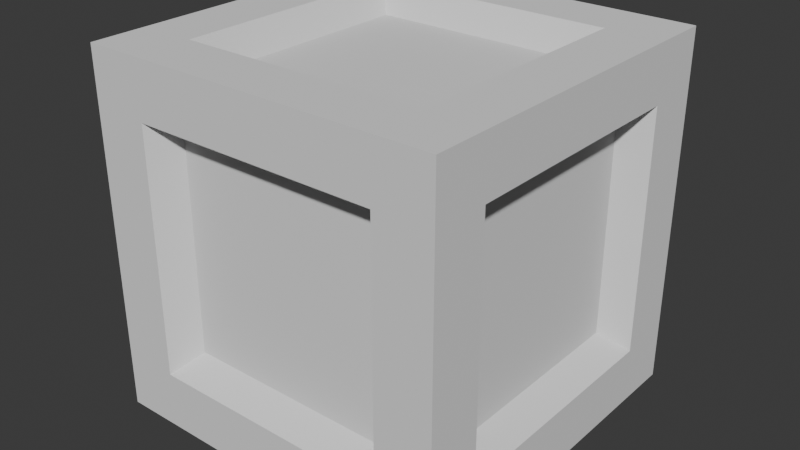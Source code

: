 # Source: box.blend  (saved by Blender 4.3.34; exported with 4.5.12 LTS)
import bpy
from mathutils import Matrix  # noqa: F401  (used for matrix-valued properties, if any)

bpy.ops.wm.read_factory_settings(use_empty=True)
scene = bpy.context.scene
scene.name = 'Scene'

# ---- world
world_world = bpy.data.worlds.new('World'); scene.world = world_world
world_world.use_nodes = True; world_world.node_tree.nodes.clear()
_N = world_world.node_tree.nodes; _L = world_world.node_tree.links
n0 = _N.new('ShaderNodeOutputWorld'); n0.name = 'World Output'; n0.location = (300, 300)
n1 = _N.new('ShaderNodeBackground'); n1.name = 'Background'; n1.location = (10, 300)
n1.inputs[0].default_value = (0.05088, 0.05088, 0.05088, 1.0)
_L.new(n1.outputs[0], n0.inputs[0])
n0.is_active_output = True
world_world.color = (0.05088, 0.05088, 0.05088)
world_world.sun_shadow_jitter_overblur = 0.0

# ---- meshes
me_mesh = bpy.data.meshes.new('mesh')
me_mesh.from_pydata([(-1.0, -1.0, -1.0), (-1.0, -1.0, 1.0), (-1.0, 1.0, -1.0), (-1.0, 1.0, 1.0), (1.0, -1.0, -1.0), (1.0, -1.0, 1.0), (1.0, 1.0, -1.0), (1.0, 1.0, 1.0), (-1.0, -0.6859, -0.6859), (-1.0, -0.6859, 0.6859), (-1.0, 0.6859, 0.6859), (-1.0, 0.6859, -0.6859), (-0.6859, 1.0, -0.6859), (-0.6859, 1.0, 0.6859), (0.6859, 1.0, 0.6859), (0.6859, 1.0, -0.6859), (1.0, 0.6859, -0.6859), (1.0, 0.6859, 0.6859), (1.0, -0.6859, 0.6859), (1.0, -0.6859, -0.6859), (0.6859, -1.0, -0.6859), (0.6859, -1.0, 0.6859), (-0.6859, -1.0, 0.6859), (-0.6859, -1.0, -0.6859), (-0.6859, 0.6859, -1.0), (0.6859, 0.6859, -1.0), (0.6859, -0.6859, -1.0), (-0.6859, -0.6859, -1.0), (0.6859, 0.6859, 1.0), (-0.6859, 0.6859, 1.0), (-0.6859, -0.6859, 1.0), (0.6859, -0.6859, 1.0), (-0.8492, -0.5825, -0.5825), (-0.8492, -0.5825, 0.5825), (-0.8492, 0.5825, -0.5825), (-0.8492, 0.5825, 0.5825), (-0.5825, 0.8492, 0.5825), (-0.5825, 0.8492, -0.5825), (0.5825, 0.8492, -0.5825), (0.5825, 0.8492, 0.5825), (0.8492, 0.5825, 0.5825), (0.8492, 0.5825, -0.5825), (0.8492, -0.5825, -0.5825), (0.8492, -0.5825, 0.5825), (0.5825, -0.8492, 0.5825), (0.5825, -0.8492, -0.5825), (-0.5825, -0.8492, -0.5825), (-0.5825, -0.8492, 0.5825), (0.5825, 0.5825, -0.8492), (-0.5825, 0.5825, -0.8492), (-0.5825, -0.5825, -0.8492), (0.5825, -0.5825, -0.8492), (-0.5825, 0.5825, 0.8492), (0.5825, 0.5825, 0.8492), (0.5825, -0.5825, 0.8492), (-0.5825, -0.5825, 0.8492)], [], [(27, 24, 49, 50), (17, 18, 43, 40), (10, 11, 34, 35), (28, 29, 52, 53), (23, 20, 45, 46), (13, 14, 39, 36), (0, 1, 9, 8), (1, 3, 10, 9), (3, 2, 11, 10), (2, 0, 8, 11), (2, 3, 13, 12), (3, 7, 14, 13), (7, 6, 15, 14), (6, 2, 12, 15), (6, 7, 17, 16), (7, 5, 18, 17), (5, 4, 19, 18), (4, 6, 16, 19), (4, 5, 21, 20), (5, 1, 22, 21), (1, 0, 23, 22), (0, 4, 20, 23), (2, 6, 25, 24), (6, 4, 26, 25), (4, 0, 27, 26), (0, 2, 24, 27), (7, 3, 29, 28), (3, 1, 30, 29), (1, 5, 31, 30), (5, 7, 28, 31), (32, 33, 35, 34), (37, 36, 39, 38), (41, 40, 43, 42), (45, 44, 47, 46), (49, 48, 51, 50), (53, 52, 55, 54), (14, 15, 38, 39), (21, 22, 47, 44), (31, 28, 53, 54), (18, 19, 42, 43), (25, 26, 51, 48), (22, 23, 46, 47), (29, 30, 55, 52), (26, 27, 50, 51), (30, 31, 54, 55), (8, 9, 33, 32), (12, 13, 36, 37), (11, 8, 32, 34), (16, 17, 40, 41), (15, 12, 37, 38), (20, 21, 44, 45), (9, 10, 35, 33), (19, 16, 41, 42), (24, 25, 48, 49)])
me_mesh.polygons.foreach_set('use_smooth', [True] * 54)
_k = set([(0, 1), (0, 2), (0, 4), (1, 3), (1, 5), (2, 3), (2, 6), (3, 7), (4, 5), (4, 6), (5, 7), (6, 7), (8, 9), (8, 11), (8, 32), (9, 10), (9, 33), (10, 11), (10, 35), (11, 34), (12, 13), (12, 15), (12, 37), (13, 14), (13, 36), (14, 15), (14, 39), (15, 38), (16, 17), (16, 19), (16, 41), (17, 18), (17, 40), (18, 19), (18, 43), (19, 42), (20, 21), (20, 23), (20, 45), (21, 22), (21, 44), (22, 23), (22, 47), (23, 46), (24, 25), (24, 27), (24, 49), (25, 26), (25, 48), (26, 27), (26, 51), (27, 50), (28, 29), (28, 31), (28, 53), (29, 30), (29, 52), (30, 31), (30, 55), (31, 54), (32, 33), (32, 34), (33, 35), (34, 35), (36, 37), (36, 39), (37, 38), (38, 39), (40, 41), (40, 43), (41, 42), (42, 43), (44, 45), (44, 47), (45, 46), (46, 47), (48, 49), (48, 51), (49, 50), (50, 51), (52, 53), (52, 55), (53, 54), (54, 55)])
me_mesh.attributes.new('sharp_edge', 'BOOLEAN', 'EDGE').data.foreach_set('value', [ (min(e.vertices), max(e.vertices)) in _k for e in me_mesh.edges])
_uv = me_mesh.uv_layers.new(name='UVMap')
_uv.uv.foreach_set('vector', [0.07182, 0.188, 0.07182, 0.188, 0.07182, 0.188, 0.07182, 0.188, 0.07182, 0.188, 0.07182, 0.188, 0.07182, 0.188, 0.07182, 0.188, 0.07182, 0.188, 0.07182, 0.188, 0.07182, 0.188, 0.07182, 0.188, 0.07182, 0.188, 0.07182, 0.188, 0.07182, 0.188, 0.07182, 0.188, 0.07182, 0.188, 0.07182, 0.188, 0.07182, 0.188, 0.07182, 0.188, 0.07182, 0.188, 0.07182, 0.188, 0.07182, 0.188, 0.07182, 0.188, 0.07182, 0.188, 0.07182, 0.188, 0.07182, 0.188, 0.07182, 0.188, 0.07182, 0.188, 0.07182, 0.188, 0.07182, 0.188, 0.07182, 0.188, 0.07182, 0.188, 0.07182, 0.188, 0.07182, 0.188, 0.07182, 0.188, 0.07182, 0.188, 0.07182, 0.188, 0.07182, 0.188, 0.07182, 0.188, 0.07182, 0.188, 0.07182, 0.188, 0.07182, 0.188, 0.07182, 0.188, 0.07182, 0.188, 0.07182, 0.188, 0.07182, 0.188, 0.07182, 0.188, 0.07182, 0.188, 0.07182, 0.188, 0.07182, 0.188, 0.07182, 0.188, 0.07182, 0.188, 0.07182, 0.188, 0.07182, 0.188, 0.07182, 0.188, 0.07182, 0.188, 0.07182, 0.188, 0.07182, 0.188, 0.07182, 0.188, 0.07182, 0.188, 0.07182, 0.188, 0.07182, 0.188, 0.07182, 0.188, 0.07182, 0.188, 0.07182, 0.188, 0.07182, 0.188, 0.07182, 0.188, 0.07182, 0.188, 0.07182, 0.188, 0.07182, 0.188, 0.07182, 0.188, 0.07182, 0.188, 0.07182, 0.188, 0.07182, 0.188, 0.07182, 0.188, 0.07182, 0.188, 0.07182, 0.188, 0.07182, 0.188, 0.07182, 0.188, 0.07182, 0.188, 0.07182, 0.188, 0.07182, 0.188, 0.07182, 0.188, 0.07182, 0.188, 0.07182, 0.188, 0.07182, 0.188, 0.07182, 0.188, 0.07182, 0.188, 0.07182, 0.188, 0.07182, 0.188, 0.07182, 0.188, 0.07182, 0.188, 0.07182, 0.188, 0.07182, 0.188, 0.07182, 0.188, 0.07182, 0.188, 0.07182, 0.188, 0.07182, 0.188, 0.07182, 0.188, 0.07182, 0.188, 0.07182, 0.188, 0.07182, 0.188, 0.07182, 0.188, 0.07182, 0.188, 0.07182, 0.188, 0.07182, 0.188, 0.07182, 0.188, 0.07182, 0.188, 0.07182, 0.188, 0.07182, 0.188, 0.07182, 0.188, 0.07182, 0.188, 0.07182, 0.188, 0.07182, 0.188, 0.07182, 0.188, 0.07182, 0.188, 0.07182, 0.188, 0.07182, 0.188, 0.07182, 0.188, 0.07182, 0.188, 0.07182, 0.188, 0.07182, 0.188, 0.07182, 0.188, 0.07182, 0.188, 0.07182, 0.188, 0.07182, 0.188, 0.07182, 0.188, 0.07182, 0.188, 0.07182, 0.188, 0.07182, 0.188, 0.07182, 0.188, 0.07182, 0.188, 0.07182, 0.188, 0.07182, 0.188, 0.07182, 0.188, 0.07182, 0.188, 0.07182, 0.188, 0.07182, 0.188, 0.07182, 0.188, 0.07182, 0.188, 0.07182, 0.188, 0.07182, 0.188, 0.07182, 0.188, 0.07182, 0.188, 0.07182, 0.188, 0.07182, 0.188, 0.07182, 0.188, 0.07182, 0.188, 0.07182, 0.188, 0.07182, 0.188, 0.07182, 0.188, 0.07182, 0.188, 0.07182, 0.188, 0.07182, 0.188, 0.07182, 0.188, 0.07182, 0.188, 0.07182, 0.188, 0.07182, 0.188, 0.07182, 0.188, 0.07182, 0.188, 0.07182, 0.188, 0.07182, 0.188, 0.07182, 0.188, 0.07182, 0.188, 0.07182, 0.188, 0.07182, 0.188, 0.07182, 0.188, 0.07182, 0.188, 0.07182, 0.188, 0.07182, 0.188, 0.07182, 0.188, 0.07182, 0.188, 0.07182, 0.188, 0.07182, 0.188, 0.07182, 0.188, 0.07182, 0.188, 0.07182, 0.188, 0.07182, 0.188, 0.07182, 0.188, 0.07182, 0.188, 0.07182, 0.188, 0.07182, 0.188, 0.07182, 0.188, 0.07182, 0.188, 0.07182, 0.188, 0.07182, 0.188, 0.07182, 0.188, 0.07182, 0.188, 0.07182, 0.188, 0.07182, 0.188, 0.07182, 0.188, 0.07182, 0.188, 0.07182, 0.188, 0.07182, 0.188, 0.07182, 0.188, 0.07182, 0.188, 0.07182, 0.188, 0.07182, 0.188, 0.07182, 0.188, 0.07182, 0.188, 0.07182, 0.188, 0.07182, 0.188, 0.07182, 0.188, 0.07182, 0.188, 0.07182, 0.188, 0.07182, 0.188, 0.07182, 0.188, 0.07182, 0.188, 0.07182, 0.188, 0.07182, 0.188, 0.07182, 0.188, 0.07182, 0.188, 0.07182, 0.188, 0.07182, 0.188, 0.07182, 0.188])
me_mesh.materials.append(None)
me_mesh.update()
me_mesh.normals_split_custom_set([tuple(v) for v in zip(*[iter([0.8247, 0.0, -0.5656, 0.8247, 0.0, -0.5656, 0.8247, 0.0, -0.5656, 0.8247, 0.0, -0.5656, 0.5656, 0.0, -0.8247, 0.5656, 0.0, -0.8247, 0.5656, 0.0, -0.8247, 0.5656, 0.0, -0.8247, -0.5656, -0.8247, 0.0, -0.5656, -0.8247, 0.0, -0.5656, -0.8247, 0.0, -0.5656, -0.8247, 0.0, 0.0, -0.8247, 0.5656, 0.0, -0.8247, 0.5656, 0.0, -0.8247, 0.5656, 0.0, -0.8247, 0.5656, 0.0, -0.5656, 0.8247, 0.0, -0.5656, 0.8247, 0.0, -0.5656, 0.8247, 0.0, -0.5656, 0.8247, 0.0, 0.5656, -0.8247, 0.0, 0.5656, -0.8247, 0.0, 0.5656, -0.8247, 0.0, 0.5656, -0.8247, -1.0, 0.0, 0.0, -1.0, 0.0, 0.0, -1.0, 0.0, 0.0, -1.0, 0.0, 0.0, -1.0, 0.0, 0.0, -1.0, 0.0, 0.0, -1.0, 0.0, 0.0, -1.0, 0.0, 0.0, -1.0, 0.0, 0.0, -1.0, 0.0, 0.0, -1.0, 0.0, 0.0, -1.0, 0.0, 0.0, -1.0, 0.0, 0.0, -1.0, 0.0, 0.0, -1.0, 0.0, 0.0, -1.0, 0.0, 0.0, 0.0, 1.0, 0.0, 0.0, 1.0, 0.0, 0.0, 1.0, 0.0, 0.0, 1.0, 0.0, 0.0, 1.0, 0.0, 0.0, 1.0, 0.0, 0.0, 1.0, 0.0, 0.0, 1.0, 0.0, 0.0, 1.0, 0.0, 0.0, 1.0, 0.0, 0.0, 1.0, 0.0, 0.0, 1.0, 0.0, 0.0, 1.0, 0.0, 0.0, 1.0, 0.0, 0.0, 1.0, 0.0, 0.0, 1.0, 0.0, 1.0, 0.0, 0.0, 1.0, 0.0, 0.0, 1.0, 0.0, 0.0, 1.0, 0.0, 0.0, 1.0, 0.0, 0.0, 1.0, 0.0, 0.0, 1.0, 0.0, 0.0, 1.0, 0.0, 0.0, 1.0, 0.0, 0.0, 1.0, 0.0, 0.0, 1.0, 0.0, 0.0, 1.0, 0.0, 0.0, 1.0, 0.0, 0.0, 1.0, 0.0, 0.0, 1.0, 0.0, 0.0, 1.0, 0.0, 0.0, 0.0, -1.0, 0.0, 0.0, -1.0, 0.0, 0.0, -1.0, 0.0, 0.0, -1.0, 0.0, 0.0, -1.0, 0.0, 0.0, -1.0, 0.0, 0.0, -1.0, 0.0, 0.0, -1.0, 0.0, 0.0, -1.0, 0.0, 0.0, -1.0, 0.0, 0.0, -1.0, 0.0, 0.0, -1.0, 0.0, 0.0, -1.0, 0.0, 0.0, -1.0, 0.0, 0.0, -1.0, 0.0, 0.0, -1.0, 0.0, -1.126e-07, 0.0, -1.0, 1.126e-07, 0.0, -1.0, 1.126e-07, 0.0, -1.0, -1.126e-07, 0.0, -1.0, 1.126e-07, 0.0, -1.0, 1.126e-07, 0.0, -1.0, 1.126e-07, 0.0, -1.0, 1.126e-07, 0.0, -1.0, 1.126e-07, 0.0, -1.0, -1.126e-07, 0.0, -1.0, -1.126e-07, 0.0, -1.0, 1.126e-07, 0.0, -1.0, -1.126e-07, 0.0, -1.0, -1.126e-07, 0.0, -1.0, -1.126e-07, 0.0, -1.0, -1.126e-07, 0.0, -1.0, -1.126e-07, 0.0, 1.0, 1.126e-07, 0.0, 1.0, 1.126e-07, 0.0, 1.0, -1.126e-07, 0.0, 1.0, 1.126e-07, 0.0, 1.0, 1.126e-07, 0.0, 1.0, 1.126e-07, 0.0, 1.0, 1.126e-07, 0.0, 1.0, 1.126e-07, 0.0, 1.0, -1.126e-07, 0.0, 1.0, -1.126e-07, 0.0, 1.0, 1.126e-07, 0.0, 1.0, -1.126e-07, 0.0, 1.0, -1.126e-07, 0.0, 1.0, -1.126e-07, 0.0, 1.0, -1.126e-07, 0.0, 1.0, -1.0, 0.0, 0.0, -1.0, 0.0, 0.0, -1.0, 0.0, 0.0, -1.0, 0.0, 0.0, 0.0, 1.0, 0.0, 0.0, 1.0, 0.0, 0.0, 1.0, 0.0, 0.0, 1.0, 0.0, 1.0, 0.0, 0.0, 1.0, 0.0, 0.0, 1.0, 0.0, 0.0, 1.0, 0.0, 0.0, 0.0, -1.0, 0.0, 0.0, -1.0, 0.0, 0.0, -1.0, 0.0, 0.0, -1.0, 0.0, 0.0, 0.0, -1.0, 0.0, 0.0, -1.0, 0.0, 0.0, -1.0, 0.0, 0.0, -1.0, 0.0, 0.0, 1.0, 0.0, 0.0, 1.0, 0.0, 0.0, 1.0, 0.0, 0.0, 1.0, -0.8247, 0.5656, 0.0, -0.8247, 0.5656, 0.0, -0.8247, 0.5656, 0.0, -0.8247, 0.5656, 0.0, 0.0, -0.5656, -0.8247, 0.0, -0.5656, -0.8247, 0.0, -0.5656, -0.8247, 0.0, -0.5656, -0.8247, -0.8247, 0.0, 0.5656, -0.8247, 0.0, 0.5656, -0.8247, 0.0, 0.5656, -0.8247, 0.0, 0.5656, 0.5656, 0.8247, 0.0, 0.5656, 0.8247, 0.0, 0.5656, 0.8247, 0.0, 0.5656, 0.8247, 0.0, -0.8247, 0.0, -0.5656, -0.8247, 0.0, -0.5656, -0.8247, 0.0, -0.5656, -0.8247, 0.0, -0.5656, 0.8247, -0.5656, 0.0, 0.8247, -0.5656, 0.0, 0.8247, -0.5656, 0.0, 0.8247, -0.5656, 0.0, 0.8247, 0.0, 0.5656, 0.8247, 0.0, 0.5656, 0.8247, 0.0, 0.5656, 0.8247, 0.0, 0.5656, 0.0, 0.8247, -0.5656, 0.0, 0.8247, -0.5656, 0.0, 0.8247, -0.5656, 0.0, 0.8247, -0.5656, 0.0, 0.8247, 0.5656, 0.0, 0.8247, 0.5656, 0.0, 0.8247, 0.5656, 0.0, 0.8247, 0.5656, -0.5656, 0.8247, 0.0, -0.5656, 0.8247, 0.0, -0.5656, 0.8247, 0.0, -0.5656, 0.8247, 0.0, 0.8247, 0.5656, 0.0, 0.8247, 0.5656, 0.0, 0.8247, 0.5656, 0.0, 0.8247, 0.5656, 0.0, -0.5656, 0.0, 0.8247, -0.5656, 0.0, 0.8247, -0.5656, 0.0, 0.8247, -0.5656, 0.0, 0.8247, 0.5656, -0.8247, 0.0, 0.5656, -0.8247, 0.0, 0.5656, -0.8247, 0.0, 0.5656, -0.8247, 0.0, 0.0, 0.5656, 0.8247, 0.0, 0.5656, 0.8247, 0.0, 0.5656, 0.8247, 0.0, 0.5656, 0.8247, -0.8247, -0.5656, 0.0, -0.8247, -0.5656, 0.0, -0.8247, -0.5656, 0.0, -0.8247, -0.5656, 0.0, -0.5656, 0.0, -0.8247, -0.5656, 0.0, -0.8247, -0.5656, 0.0, -0.8247, -0.5656, 0.0, -0.8247, 0.5656, 0.0, 0.8247, 0.5656, 0.0, 0.8247, 0.5656, 0.0, 0.8247, 0.5656, 0.0, 0.8247, 0.0, -0.8247, -0.5656, 0.0, -0.8247, -0.5656, 0.0, -0.8247, -0.5656, 0.0, -0.8247, -0.5656])] * 3)])

# ---- objects
ob_box = bpy.data.objects.new('box', me_mesh)

# ---- transforms, parenting, visibility, modifiers, constraints
ob_box.location = (0.0, 0.0, 1.0)
ob_box.rotation_euler = (-1.629e-07, 0.0, 0.0)
ob_box.color = (0.8, 0.8, 0.8, 1.0)

# ---- collection membership
scene.collection.objects.link(ob_box)

# ---- scene / render settings (as saved in the file)
scene.frame_start = 1; scene.frame_end = 250; scene.frame_set(1)
scene.render.engine = 'BLENDER_EEVEE_NEXT'
scene.render.fps = 30
bpy.context.view_layer.update()

# ---- added for rendering (the .blend has no active camera and no usable light): camera, sun
cam_auto = bpy.data.cameras.new('AutoCamera')
cam_auto.lens = 50.0
cam_auto.sensor_width = 36.0
cam_auto.clip_end = 1000.0
ob_auto_camera = bpy.data.objects.new('AutoCamera', cam_auto)
scene.collection.objects.link(ob_auto_camera)
ob_auto_camera.location = (3.20507, -3.84609, 3.56406)
ob_auto_camera.rotation_euler = (1.09748, -7.21219e-08, 0.694738)
scene.camera = ob_auto_camera
light_auto_sun = bpy.data.lights.new('AutoSun', 'SUN')
light_auto_sun.energy = 3.0
light_auto_sun.angle = 0.0523599
ob_auto_sun = bpy.data.objects.new('AutoSun', light_auto_sun)
scene.collection.objects.link(ob_auto_sun)
ob_auto_sun.rotation_euler = (0.872665, 0.174533, 0.523599)
bpy.context.view_layer.update()
